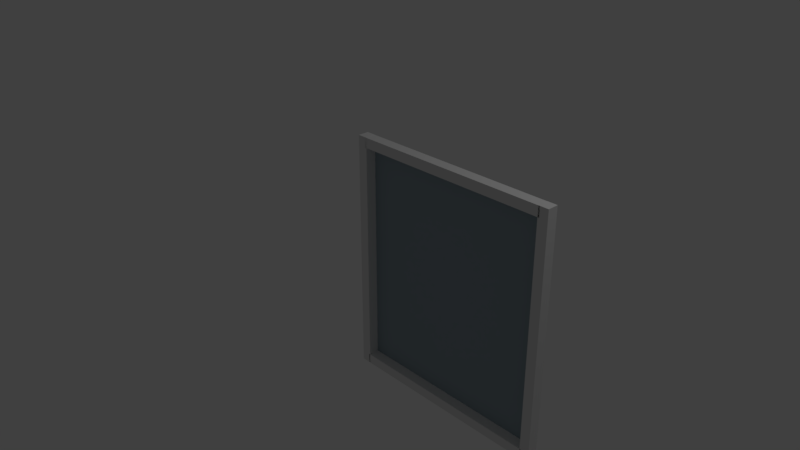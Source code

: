 # Source: BlankPainting.blend  (saved by Blender 2.79.0; exported with 4.5.12 LTS)
import bpy
from mathutils import Matrix  # noqa: F401  (used for matrix-valued properties, if any)

bpy.ops.wm.read_factory_settings(use_empty=True)
scene = bpy.context.scene
scene.name = 'Scene'

# ---- collections
col_collection_1 = bpy.data.collections.new('Collection 1'); scene.collection.children.link(col_collection_1)

# ---- materials (node trees are filled in below, after node groups)
mat_material_001 = bpy.data.materials.new('Material.001')
mat_material_001.alpha_threshold = 0.0
mat_material_001.use_transparent_shadow = False
mat_material_001.diffuse_color = (0.2937, 0.3688, 0.4108, 1.0)
mat_material_001.roughness = 0.5
mat_material = bpy.data.materials.new('Material')
mat_material.alpha_threshold = 0.0
mat_material.use_transparent_shadow = False
mat_material.roughness = 0.5
mat_material.line_color = (0.0, 0.0, 0.0, 1.0)

# ---- material node trees

# ---- world
world_world = bpy.data.worlds.new('World'); scene.world = world_world
world_world.color = (0.05088, 0.05088, 0.05088)
world_world.use_sun_shadow = False
world_world.sun_shadow_jitter_overblur = 0.0
world_world.cycles.sampling_method = 'MANUAL'

# ---- cameras
cam_camera = bpy.data.cameras.new('Camera')
cam_camera.clip_end = 100.0
cam_camera.lens = 35.0
cam_camera.sensor_width = 32.0
cam_camera.sensor_height = 18.0
cam_camera.ortho_scale = 7.314
cam_camera.dof.focus_distance = 0.0
cam_camera.dof.aperture_fstop = 128.0

# ---- lights
light_lamp = bpy.data.lights.new('Lamp', 'POINT')
light_lamp.transmission_factor = 0.0
light_lamp.cutoff_distance = 30.0
light_lamp.energy = 100.0
light_lamp.shadow_buffer_clip_start = 1.001
light_lamp.shadow_soft_size = 0.1
light_lamp.shadow_maximum_resolution = 0.006
light_lamp.use_absolute_resolution = True

# ---- meshes
me_plane = bpy.data.meshes.new('Plane')
me_plane.from_pydata([(-1.0, -1.0, 0.0), (1.0, -1.0, 0.0), (-1.0, 1.0, 0.0), (1.0, 1.0, 0.0), (-1.005, 0.9776, 0.1069), (-1.005, 0.9776, -0.003503), (-1.005, 1.064, -0.003503), (-1.005, 1.064, 0.1069), (1.007, 0.9776, 0.1069), (1.007, 0.9776, -0.003503), (1.007, 1.064, -0.003503), (1.007, 1.064, 0.1069), (-1.005, -1.065, 0.1069), (-1.005, -1.065, -0.003503), (-1.005, -0.9783, -0.003503), (-1.005, -0.9783, 0.1069), (1.007, -1.065, 0.1069), (1.007, -1.065, -0.003503), (1.007, -0.9783, -0.003503), (1.007, -0.9783, 0.1069), (1.091, -1.065, 0.1069), (1.091, -1.065, -0.003503), (0.9908, -1.065, -0.003503), (0.9908, -1.065, 0.1069), (1.091, 1.065, 0.1069), (1.091, 1.065, -0.003503), (0.9908, 1.065, -0.003503), (0.9908, 1.065, 0.1069), (-0.9901, -1.065, 0.1069), (-0.9901, -1.065, -0.003503), (-1.091, -1.065, -0.003503), (-1.091, -1.065, 0.1069), (-0.9901, 1.065, 0.1069), (-0.9901, 1.065, -0.003503), (-1.091, 1.065, -0.003503), (-1.091, 1.065, 0.1069)], [], [(0, 1, 3, 2), (4, 5, 6, 7), (8, 11, 10, 9), (4, 8, 9, 5), (5, 9, 10, 6), (6, 10, 11, 7), (8, 4, 7, 11), (12, 13, 14, 15), (16, 19, 18, 17), (12, 16, 17, 13), (13, 17, 18, 14), (14, 18, 19, 15), (16, 12, 15, 19), (20, 21, 22, 23), (24, 27, 26, 25), (20, 24, 25, 21), (21, 25, 26, 22), (22, 26, 27, 23), (24, 20, 23, 27), (28, 29, 30, 31), (32, 35, 34, 33), (28, 32, 33, 29), (29, 33, 34, 30), (30, 34, 35, 31), (32, 28, 31, 35)])
me_plane.polygons.foreach_set('material_index', [0, 1, 1, 1, 1, 1, 1, 1, 1, 1, 1, 1, 1, 1, 1, 1, 1, 1, 1, 1, 1, 1, 1, 1, 1])
me_plane.materials.append(mat_material_001)
me_plane.materials.append(mat_material)
me_plane.use_remesh_preserve_volume = False
me_plane.use_remesh_preserve_attributes = False
me_plane.use_mirror_vertex_groups = False
me_plane.update()

# ---- objects
ob_plane = bpy.data.objects.new('Plane', me_plane)
ob_lamp = bpy.data.objects.new('Lamp', light_lamp)
ob_camera = bpy.data.objects.new('Camera', cam_camera)

# ---- transforms, parenting, visibility, modifiers, constraints
ob_plane.location = (1.367, 0.067, 0.0)
ob_plane.rotation_euler = (1.571, 0.0, 0.0)
ob_plane.scale = (1.314, 1.526, 1.296)
ob_plane.lineart.crease_threshold = 0.0
ob_lamp.location = (4.076, 1.005, 5.904)
ob_lamp.rotation_euler = (0.6503, 0.05522, 1.866)
ob_lamp.lock_rotations_4d = False
ob_lamp.empty_display_type = 'ARROWS'
ob_lamp.color = (0.0, 0.0, 0.0, 0.0)
ob_lamp.lineart.crease_threshold = 0.0
ob_camera.location = (7.481, -6.508, 5.344)
ob_camera.rotation_euler = (1.109, 0.0, 0.8149)
ob_camera.lock_rotations_4d = False
ob_camera.empty_display_type = 'ARROWS'
ob_camera.color = (0.0, 0.0, 0.0, 0.0)
ob_camera.display_type = 'WIRE'
ob_camera.lineart.crease_threshold = 0.0

# ---- collection membership
col_collection_1.objects.link(ob_plane)
col_collection_1.objects.link(ob_lamp)
col_collection_1.objects.link(ob_camera)

# ---- scene / render settings (as saved in the file)
scene.camera = ob_camera
scene.frame_start = 1; scene.frame_end = 250; scene.frame_set(1)
scene.render.engine = 'BLENDER_EEVEE_NEXT'
scene.render.resolution_percentage = 50
scene.render.dither_intensity = 0.0
scene.cycles.use_denoising = False
scene.cycles.samples = 128
scene.cycles.sampling_pattern = 'TABULATED_SOBOL'
scene.cycles.use_adaptive_sampling = False
scene.cycles.use_light_tree = False
scene.cycles.blur_glossy = 0.0
scene.cycles.sample_clamp_indirect = 0.0
scene.view_settings.view_transform = 'Standard'
bpy.context.view_layer.update()
